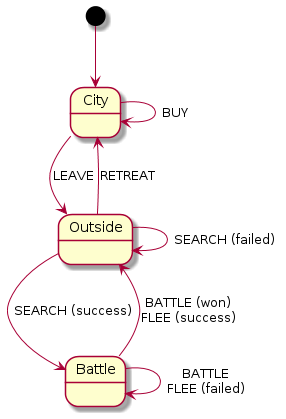

The diagram above was rendered by PlantUML. Its source (embedded in the PNG):
@startuml game_states

[*] --> City

City -> Outside : LEAVE
City --> City : BUY

Outside --> Outside : SEARCH (failed)
Outside --> Battle : SEARCH (success)
Outside --> City : RETREAT

Battle --> Battle : BATTLE\nFLEE (failed)
Battle --> Outside : BATTLE (won)\nFLEE (success)

@enduml